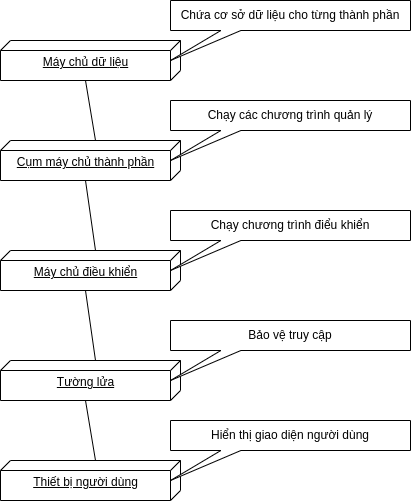

The diagram above was exported from draw.io. Its source (the exported page's mxGraphModel, read from the mxfile embedded in the PNG):
<mxGraphModel dx="868" dy="1661" grid="1" gridSize="10" guides="1" tooltips="1" connect="1" arrows="1" fold="1" page="1" pageScale="1" pageWidth="850" pageHeight="1100" math="0" shadow="0">
  <root>
    <mxCell id="0" />
    <mxCell id="1" parent="0" />
    <mxCell id="RDibq4_eiYYK4j4AQKqQ-1" value="Cụm máy chủ thành phần" style="verticalAlign=top;align=center;spacingTop=8;spacingLeft=2;spacingRight=12;shape=cube;size=10;direction=south;fontStyle=4;html=1;" parent="1" vertex="1">
      <mxGeometry x="360" y="90" width="180" height="40" as="geometry" />
    </mxCell>
    <mxCell id="RDibq4_eiYYK4j4AQKqQ-2" value="Thiết bị người dùng" style="verticalAlign=top;align=center;spacingTop=8;spacingLeft=2;spacingRight=12;shape=cube;size=10;direction=south;fontStyle=4;html=1;" parent="1" vertex="1">
      <mxGeometry x="360" y="410" width="180" height="40" as="geometry" />
    </mxCell>
    <mxCell id="RDibq4_eiYYK4j4AQKqQ-3" value="Máy chủ dữ liệu" style="verticalAlign=top;align=center;spacingTop=8;spacingLeft=2;spacingRight=12;shape=cube;size=10;direction=south;fontStyle=4;html=1;" parent="1" vertex="1">
      <mxGeometry x="360" y="-10" width="180" height="40" as="geometry" />
    </mxCell>
    <mxCell id="RDibq4_eiYYK4j4AQKqQ-4" value="Tường lửa" style="verticalAlign=top;align=center;spacingTop=8;spacingLeft=2;spacingRight=12;shape=cube;size=10;direction=south;fontStyle=4;html=1;" parent="1" vertex="1">
      <mxGeometry x="360" y="310" width="180" height="40" as="geometry" />
    </mxCell>
    <mxCell id="RDibq4_eiYYK4j4AQKqQ-5" value="" style="endArrow=none;html=1;rounded=0;entryX=0;entryY=0;entryDx=40;entryDy=95;entryPerimeter=0;exitX=0;exitY=0;exitDx=0;exitDy=85;exitPerimeter=0;" parent="1" source="RDibq4_eiYYK4j4AQKqQ-1" target="RDibq4_eiYYK4j4AQKqQ-3" edge="1">
      <mxGeometry width="50" height="50" relative="1" as="geometry">
        <mxPoint x="400" y="200" as="sourcePoint" />
        <mxPoint x="450" y="150" as="targetPoint" />
      </mxGeometry>
    </mxCell>
    <mxCell id="RDibq4_eiYYK4j4AQKqQ-6" value="" style="endArrow=none;html=1;rounded=0;entryX=0;entryY=0;entryDx=0;entryDy=85;entryPerimeter=0;exitX=0;exitY=0;exitDx=40;exitDy=95;exitPerimeter=0;" parent="1" source="RDibq4_eiYYK4j4AQKqQ-10" target="RDibq4_eiYYK4j4AQKqQ-4" edge="1">
      <mxGeometry width="50" height="50" relative="1" as="geometry">
        <mxPoint x="455" y="210" as="sourcePoint" />
        <mxPoint x="455" y="130" as="targetPoint" />
      </mxGeometry>
    </mxCell>
    <mxCell id="RDibq4_eiYYK4j4AQKqQ-7" value="" style="endArrow=none;html=1;rounded=0;entryX=0;entryY=0;entryDx=0;entryDy=85;entryPerimeter=0;exitX=0;exitY=0;exitDx=40;exitDy=95;exitPerimeter=0;" parent="1" source="RDibq4_eiYYK4j4AQKqQ-4" target="RDibq4_eiYYK4j4AQKqQ-2" edge="1">
      <mxGeometry width="50" height="50" relative="1" as="geometry">
        <mxPoint x="455" y="250" as="sourcePoint" />
        <mxPoint x="465" y="320" as="targetPoint" />
      </mxGeometry>
    </mxCell>
    <mxCell id="RDibq4_eiYYK4j4AQKqQ-8" value="Chứa cơ sở dữ liệu cho từng thành phần" style="shape=callout;whiteSpace=wrap;html=1;perimeter=calloutPerimeter;base=20;size=30;position=0.21;position2=0;" parent="1" vertex="1">
      <mxGeometry x="530" y="-50" width="240" height="60" as="geometry" />
    </mxCell>
    <mxCell id="RDibq4_eiYYK4j4AQKqQ-10" value="Máy chủ điều khiển" style="verticalAlign=top;align=center;spacingTop=8;spacingLeft=2;spacingRight=12;shape=cube;size=10;direction=south;fontStyle=4;html=1;" parent="1" vertex="1">
      <mxGeometry x="360" y="200" width="180" height="40" as="geometry" />
    </mxCell>
    <mxCell id="RDibq4_eiYYK4j4AQKqQ-14" value="" style="endArrow=none;html=1;rounded=0;entryX=0;entryY=0;entryDx=40;entryDy=95;entryPerimeter=0;exitX=0;exitY=0;exitDx=0;exitDy=85;exitPerimeter=0;" parent="1" source="RDibq4_eiYYK4j4AQKqQ-10" target="RDibq4_eiYYK4j4AQKqQ-1" edge="1">
      <mxGeometry width="50" height="50" relative="1" as="geometry">
        <mxPoint x="465" y="80" as="sourcePoint" />
        <mxPoint x="455" y="20" as="targetPoint" />
      </mxGeometry>
    </mxCell>
    <mxCell id="RDibq4_eiYYK4j4AQKqQ-15" value="Chạy các chương trình quản lý" style="shape=callout;whiteSpace=wrap;html=1;perimeter=calloutPerimeter;base=20;size=30;position=0.21;position2=0;" parent="1" vertex="1">
      <mxGeometry x="530" y="50" width="240" height="60" as="geometry" />
    </mxCell>
    <mxCell id="RDibq4_eiYYK4j4AQKqQ-16" value="Chạy chương trình điểu khiển" style="shape=callout;whiteSpace=wrap;html=1;perimeter=calloutPerimeter;base=20;size=30;position=0.21;position2=0;" parent="1" vertex="1">
      <mxGeometry x="530" y="160" width="240" height="60" as="geometry" />
    </mxCell>
    <mxCell id="RDibq4_eiYYK4j4AQKqQ-17" value="Bảo vệ truy cập" style="shape=callout;whiteSpace=wrap;html=1;perimeter=calloutPerimeter;base=20;size=30;position=0.21;position2=0;" parent="1" vertex="1">
      <mxGeometry x="530" y="270" width="240" height="60" as="geometry" />
    </mxCell>
    <mxCell id="RDibq4_eiYYK4j4AQKqQ-18" value="Hiển thị giao diện người dùng" style="shape=callout;whiteSpace=wrap;html=1;perimeter=calloutPerimeter;base=20;size=30;position=0.21;position2=0;" parent="1" vertex="1">
      <mxGeometry x="530" y="370" width="240" height="60" as="geometry" />
    </mxCell>
  </root>
</mxGraphModel>